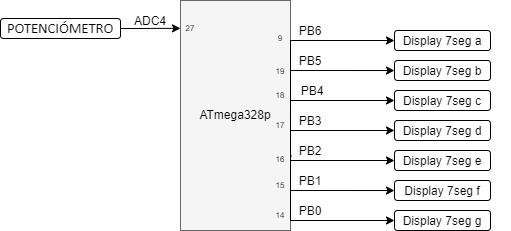

The diagram above was exported from draw.io. Its source (the exported page's mxGraphModel, read from the mxfile embedded in the PNG):
<mxGraphModel dx="677" dy="391" grid="1" gridSize="10" guides="1" tooltips="1" connect="1" arrows="1" fold="1" page="1" pageScale="1" pageWidth="827" pageHeight="1169" math="0" shadow="0">
  <root>
    <mxCell id="0" />
    <mxCell id="1" parent="0" />
    <mxCell id="MzivSgj11gGm9zk1WH_g-8" value="" style="group" parent="1" vertex="1" connectable="0">
      <mxGeometry x="200" y="70" width="330" height="230" as="geometry" />
    </mxCell>
    <mxCell id="VYaEUTGyNfmyV1KoXk1x-9" value="Display 7seg a" style="rounded=1;whiteSpace=wrap;html=1;" parent="MzivSgj11gGm9zk1WH_g-8" vertex="1">
      <mxGeometry x="214" y="30" width="96" height="20" as="geometry" />
    </mxCell>
    <mxCell id="VYaEUTGyNfmyV1KoXk1x-12" value="" style="group" parent="MzivSgj11gGm9zk1WH_g-8" vertex="1" connectable="0">
      <mxGeometry width="110" height="230" as="geometry" />
    </mxCell>
    <mxCell id="fP8LFzO5kELU3uV9s-1R-1" value="" style="rounded=0;whiteSpace=wrap;html=1;fillColor=#f5f5f5;strokeColor=#666666;fontColor=#333333;" parent="VYaEUTGyNfmyV1KoXk1x-12" vertex="1">
      <mxGeometry width="110.00000000000001" height="230" as="geometry" />
    </mxCell>
    <mxCell id="VYaEUTGyNfmyV1KoXk1x-7" value="ATmega328p" style="text;html=1;strokeColor=none;fillColor=none;align=center;verticalAlign=middle;whiteSpace=wrap;rounded=0;" parent="VYaEUTGyNfmyV1KoXk1x-12" vertex="1">
      <mxGeometry x="9.166666666666668" y="97.14714285714285" width="91.66666666666669" height="32.85714285714286" as="geometry" />
    </mxCell>
    <mxCell id="MzivSgj11gGm9zk1WH_g-50" value="9" style="text;html=1;strokeColor=none;fillColor=none;align=center;verticalAlign=middle;whiteSpace=wrap;rounded=0;fontSize=8;" parent="VYaEUTGyNfmyV1KoXk1x-12" vertex="1">
      <mxGeometry x="90" y="32.86" width="20" height="10" as="geometry" />
    </mxCell>
    <mxCell id="MzivSgj11gGm9zk1WH_g-51" value="19" style="text;html=1;strokeColor=none;fillColor=none;align=center;verticalAlign=middle;whiteSpace=wrap;rounded=0;fontSize=8;" parent="VYaEUTGyNfmyV1KoXk1x-12" vertex="1">
      <mxGeometry x="90" y="65.71" width="20" height="10" as="geometry" />
    </mxCell>
    <mxCell id="MzivSgj11gGm9zk1WH_g-52" value="18" style="text;html=1;strokeColor=none;fillColor=none;align=center;verticalAlign=middle;whiteSpace=wrap;rounded=0;fontSize=8;" parent="VYaEUTGyNfmyV1KoXk1x-12" vertex="1">
      <mxGeometry x="90" y="90" width="20" height="10" as="geometry" />
    </mxCell>
    <mxCell id="MzivSgj11gGm9zk1WH_g-53" value="17" style="text;html=1;strokeColor=none;fillColor=none;align=center;verticalAlign=middle;whiteSpace=wrap;rounded=0;fontSize=8;" parent="VYaEUTGyNfmyV1KoXk1x-12" vertex="1">
      <mxGeometry x="90" y="120" width="20" height="10" as="geometry" />
    </mxCell>
    <mxCell id="MzivSgj11gGm9zk1WH_g-54" value="16" style="text;html=1;strokeColor=none;fillColor=none;align=center;verticalAlign=middle;whiteSpace=wrap;rounded=0;fontSize=8;" parent="VYaEUTGyNfmyV1KoXk1x-12" vertex="1">
      <mxGeometry x="90" y="154.29" width="20" height="10" as="geometry" />
    </mxCell>
    <mxCell id="MzivSgj11gGm9zk1WH_g-55" value="15" style="text;html=1;strokeColor=none;fillColor=none;align=center;verticalAlign=middle;whiteSpace=wrap;rounded=0;fontSize=8;" parent="VYaEUTGyNfmyV1KoXk1x-12" vertex="1">
      <mxGeometry x="90" y="180" width="20" height="10" as="geometry" />
    </mxCell>
    <mxCell id="MzivSgj11gGm9zk1WH_g-56" value="14" style="text;html=1;strokeColor=none;fillColor=none;align=center;verticalAlign=middle;whiteSpace=wrap;rounded=0;fontSize=8;" parent="VYaEUTGyNfmyV1KoXk1x-12" vertex="1">
      <mxGeometry x="90" y="210" width="20" height="10" as="geometry" />
    </mxCell>
    <mxCell id="rc4hgv8cFZanNrkgW24Y-1" value="27" style="text;html=1;strokeColor=none;fillColor=none;align=center;verticalAlign=middle;whiteSpace=wrap;rounded=0;fontSize=8;" parent="VYaEUTGyNfmyV1KoXk1x-12" vertex="1">
      <mxGeometry x="1.5987211554602254e-14" y="22.86" width="20" height="10" as="geometry" />
    </mxCell>
    <mxCell id="MzivSgj11gGm9zk1WH_g-1" style="edgeStyle=orthogonalEdgeStyle;rounded=0;orthogonalLoop=1;jettySize=auto;html=1;exitX=1;exitY=0.5;exitDx=0;exitDy=0;entryX=0;entryY=0.5;entryDx=0;entryDy=0;" parent="MzivSgj11gGm9zk1WH_g-8" source="fP8LFzO5kELU3uV9s-1R-1" target="VYaEUTGyNfmyV1KoXk1x-9" edge="1">
      <mxGeometry relative="1" as="geometry">
        <Array as="points">
          <mxPoint x="110" y="40" />
        </Array>
      </mxGeometry>
    </mxCell>
    <mxCell id="MzivSgj11gGm9zk1WH_g-2" style="edgeStyle=orthogonalEdgeStyle;rounded=0;orthogonalLoop=1;jettySize=auto;html=1;exitX=1;exitY=0.5;exitDx=0;exitDy=0;" parent="MzivSgj11gGm9zk1WH_g-8" source="fP8LFzO5kELU3uV9s-1R-1" edge="1">
      <mxGeometry relative="1" as="geometry">
        <Array as="points">
          <mxPoint x="110" y="70" />
        </Array>
        <mxPoint x="214" y="70.02857142857135" as="targetPoint" />
      </mxGeometry>
    </mxCell>
    <mxCell id="MzivSgj11gGm9zk1WH_g-3" style="edgeStyle=orthogonalEdgeStyle;rounded=0;orthogonalLoop=1;jettySize=auto;html=1;exitX=1;exitY=0.5;exitDx=0;exitDy=0;entryX=0;entryY=0.5;entryDx=0;entryDy=0;" parent="MzivSgj11gGm9zk1WH_g-8" source="fP8LFzO5kELU3uV9s-1R-1" edge="1">
      <mxGeometry relative="1" as="geometry">
        <Array as="points">
          <mxPoint x="110" y="100" />
        </Array>
        <mxPoint x="214" y="100" as="targetPoint" />
      </mxGeometry>
    </mxCell>
    <mxCell id="MzivSgj11gGm9zk1WH_g-4" style="edgeStyle=orthogonalEdgeStyle;rounded=0;orthogonalLoop=1;jettySize=auto;html=1;exitX=1;exitY=0.5;exitDx=0;exitDy=0;entryX=0;entryY=0.5;entryDx=0;entryDy=0;" parent="MzivSgj11gGm9zk1WH_g-8" source="fP8LFzO5kELU3uV9s-1R-1" edge="1">
      <mxGeometry relative="1" as="geometry">
        <Array as="points">
          <mxPoint x="110" y="130" />
        </Array>
        <mxPoint x="214" y="130" as="targetPoint" />
      </mxGeometry>
    </mxCell>
    <mxCell id="MzivSgj11gGm9zk1WH_g-5" style="edgeStyle=orthogonalEdgeStyle;rounded=0;orthogonalLoop=1;jettySize=auto;html=1;exitX=1.01;exitY=0.676;exitDx=0;exitDy=0;entryX=0;entryY=0.5;entryDx=0;entryDy=0;exitPerimeter=0;" parent="MzivSgj11gGm9zk1WH_g-8" source="fP8LFzO5kELU3uV9s-1R-1" edge="1">
      <mxGeometry relative="1" as="geometry">
        <Array as="points">
          <mxPoint x="110" y="156" />
          <mxPoint x="110" y="160" />
        </Array>
        <mxPoint x="214" y="160" as="targetPoint" />
      </mxGeometry>
    </mxCell>
    <mxCell id="MzivSgj11gGm9zk1WH_g-6" style="edgeStyle=orthogonalEdgeStyle;rounded=0;orthogonalLoop=1;jettySize=auto;html=1;exitX=1;exitY=0.75;exitDx=0;exitDy=0;" parent="MzivSgj11gGm9zk1WH_g-8" source="fP8LFzO5kELU3uV9s-1R-1" edge="1">
      <mxGeometry relative="1" as="geometry">
        <Array as="points">
          <mxPoint x="110" y="190" />
        </Array>
        <mxPoint x="214" y="190.02857142857135" as="targetPoint" />
      </mxGeometry>
    </mxCell>
    <mxCell id="MzivSgj11gGm9zk1WH_g-7" style="edgeStyle=orthogonalEdgeStyle;rounded=0;orthogonalLoop=1;jettySize=auto;html=1;exitX=1;exitY=0.5;exitDx=0;exitDy=0;entryX=0;entryY=0.5;entryDx=0;entryDy=0;" parent="MzivSgj11gGm9zk1WH_g-8" source="fP8LFzO5kELU3uV9s-1R-1" edge="1">
      <mxGeometry relative="1" as="geometry">
        <Array as="points">
          <mxPoint x="110" y="220" />
        </Array>
        <mxPoint x="214" y="220" as="targetPoint" />
      </mxGeometry>
    </mxCell>
    <mxCell id="MzivSgj11gGm9zk1WH_g-9" value="PB4" style="text;html=1;strokeColor=none;fillColor=none;align=center;verticalAlign=middle;whiteSpace=wrap;rounded=0;" parent="MzivSgj11gGm9zk1WH_g-8" vertex="1">
      <mxGeometry x="112" y="80" width="40" height="20" as="geometry" />
    </mxCell>
    <mxCell id="MzivSgj11gGm9zk1WH_g-10" value="PB3" style="text;html=1;strokeColor=none;fillColor=none;align=center;verticalAlign=middle;whiteSpace=wrap;rounded=0;" parent="MzivSgj11gGm9zk1WH_g-8" vertex="1">
      <mxGeometry x="110" y="110" width="40" height="20" as="geometry" />
    </mxCell>
    <mxCell id="MzivSgj11gGm9zk1WH_g-11" value="PB2" style="text;html=1;strokeColor=none;fillColor=none;align=center;verticalAlign=middle;whiteSpace=wrap;rounded=0;" parent="MzivSgj11gGm9zk1WH_g-8" vertex="1">
      <mxGeometry x="110" y="140" width="40" height="20" as="geometry" />
    </mxCell>
    <mxCell id="MzivSgj11gGm9zk1WH_g-12" value="PB1" style="text;html=1;strokeColor=none;fillColor=none;align=center;verticalAlign=middle;whiteSpace=wrap;rounded=0;" parent="MzivSgj11gGm9zk1WH_g-8" vertex="1">
      <mxGeometry x="110" y="170" width="40" height="20" as="geometry" />
    </mxCell>
    <mxCell id="MzivSgj11gGm9zk1WH_g-13" value="PB0" style="text;html=1;strokeColor=none;fillColor=none;align=center;verticalAlign=middle;whiteSpace=wrap;rounded=0;" parent="MzivSgj11gGm9zk1WH_g-8" vertex="1">
      <mxGeometry x="110" y="200" width="40" height="20" as="geometry" />
    </mxCell>
    <mxCell id="MzivSgj11gGm9zk1WH_g-14" value="PB5" style="text;html=1;strokeColor=none;fillColor=none;align=center;verticalAlign=middle;whiteSpace=wrap;rounded=0;" parent="MzivSgj11gGm9zk1WH_g-8" vertex="1">
      <mxGeometry x="110" y="50" width="40" height="20" as="geometry" />
    </mxCell>
    <mxCell id="MzivSgj11gGm9zk1WH_g-15" value="PB6" style="text;html=1;strokeColor=none;fillColor=none;align=center;verticalAlign=middle;whiteSpace=wrap;rounded=0;" parent="MzivSgj11gGm9zk1WH_g-8" vertex="1">
      <mxGeometry x="110" y="20" width="40" height="20" as="geometry" />
    </mxCell>
    <mxCell id="gs36I58azRc8uZuDx9Rx-5" value="Display 7seg b" style="rounded=1;whiteSpace=wrap;html=1;" parent="MzivSgj11gGm9zk1WH_g-8" vertex="1">
      <mxGeometry x="214" y="60" width="96" height="20" as="geometry" />
    </mxCell>
    <mxCell id="gs36I58azRc8uZuDx9Rx-6" value="Display 7seg c" style="rounded=1;whiteSpace=wrap;html=1;" parent="MzivSgj11gGm9zk1WH_g-8" vertex="1">
      <mxGeometry x="214" y="90" width="96" height="20" as="geometry" />
    </mxCell>
    <mxCell id="gs36I58azRc8uZuDx9Rx-7" value="Display 7seg d" style="rounded=1;whiteSpace=wrap;html=1;" parent="MzivSgj11gGm9zk1WH_g-8" vertex="1">
      <mxGeometry x="214" y="120" width="96" height="20" as="geometry" />
    </mxCell>
    <mxCell id="gs36I58azRc8uZuDx9Rx-8" value="Display 7seg e" style="rounded=1;whiteSpace=wrap;html=1;" parent="MzivSgj11gGm9zk1WH_g-8" vertex="1">
      <mxGeometry x="214" y="150" width="96" height="20" as="geometry" />
    </mxCell>
    <mxCell id="gs36I58azRc8uZuDx9Rx-9" value="Display 7seg f" style="rounded=1;whiteSpace=wrap;html=1;" parent="MzivSgj11gGm9zk1WH_g-8" vertex="1">
      <mxGeometry x="214" y="180" width="96" height="20" as="geometry" />
    </mxCell>
    <mxCell id="rc4hgv8cFZanNrkgW24Y-5" style="edgeStyle=orthogonalEdgeStyle;rounded=0;orthogonalLoop=1;jettySize=auto;html=1;exitX=1;exitY=0.5;exitDx=0;exitDy=0;entryX=0;entryY=0.5;entryDx=0;entryDy=0;" parent="1" source="rc4hgv8cFZanNrkgW24Y-3" target="rc4hgv8cFZanNrkgW24Y-1" edge="1">
      <mxGeometry relative="1" as="geometry" />
    </mxCell>
    <mxCell id="rc4hgv8cFZanNrkgW24Y-3" value="&lt;span style=&quot;font-size: 11.0pt ; line-height: 107% ; font-family: &amp;#34;calibri&amp;#34; , sans-serif&quot;&gt;POTENCIÓMETRO&lt;/span&gt;" style="rounded=1;whiteSpace=wrap;html=1;" parent="1" vertex="1">
      <mxGeometry x="20" y="88" width="120" height="20" as="geometry" />
    </mxCell>
    <mxCell id="rc4hgv8cFZanNrkgW24Y-6" value="ADC4" style="text;html=1;strokeColor=none;fillColor=none;align=center;verticalAlign=middle;whiteSpace=wrap;rounded=0;" parent="1" vertex="1">
      <mxGeometry x="150" y="80" width="40" height="20" as="geometry" />
    </mxCell>
    <mxCell id="gs36I58azRc8uZuDx9Rx-10" value="Display 7seg g" style="rounded=1;whiteSpace=wrap;html=1;" parent="1" vertex="1">
      <mxGeometry x="414" y="280" width="96" height="20" as="geometry" />
    </mxCell>
  </root>
</mxGraphModel>